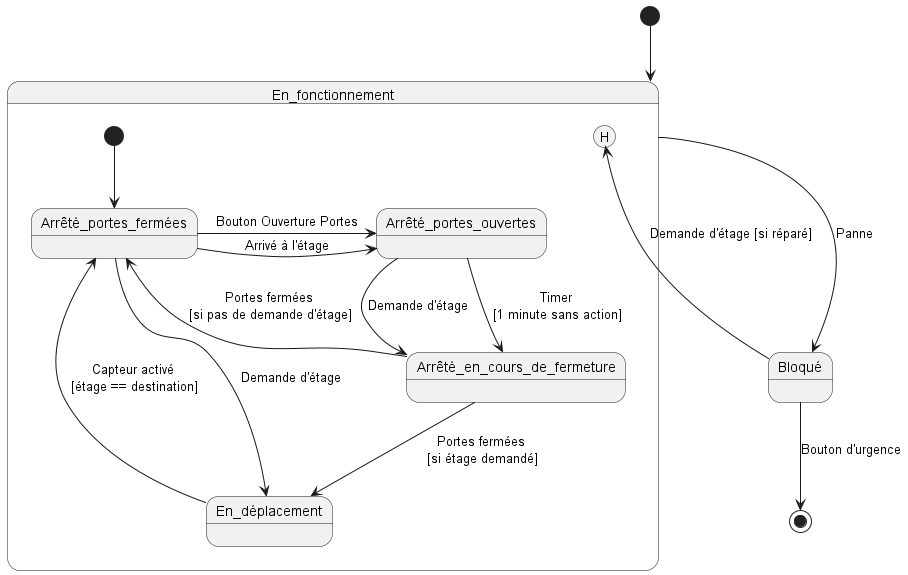

The diagram above was rendered by PlantUML. Its source (embedded in the PNG):
@startuml
[*] -down-> En_fonctionnement

state En_fonctionnement {
    [*] --> Arrêté_portes_fermées
    Arrêté_portes_fermées -right-> Arrêté_portes_ouvertes : Bouton Ouverture Portes
    Arrêté_portes_fermées -right-> Arrêté_portes_ouvertes : Arrivé à l'étage
    Arrêté_portes_ouvertes --> Arrêté_en_cours_de_fermeture : Timer\n [1 minute sans action]
    Arrêté_portes_ouvertes --> Arrêté_en_cours_de_fermeture : Demande d'étage
    Arrêté_en_cours_de_fermeture --> En_déplacement : Portes fermées\n [si étage demandé]
    Arrêté_en_cours_de_fermeture --> Arrêté_portes_fermées : Portes fermées\n [si pas de demande d'étage]
    Arrêté_portes_fermées --> En_déplacement : Demande d'étage
    En_déplacement --> Arrêté_portes_fermées : Capteur activé\n [étage == destination]

}

En_fonctionnement --down-> Bloqué : Panne
Bloqué --> En_fonctionnement[H] : Demande d'étage [si réparé]
Bloqué --> [*] : Bouton d'urgence

@enduml